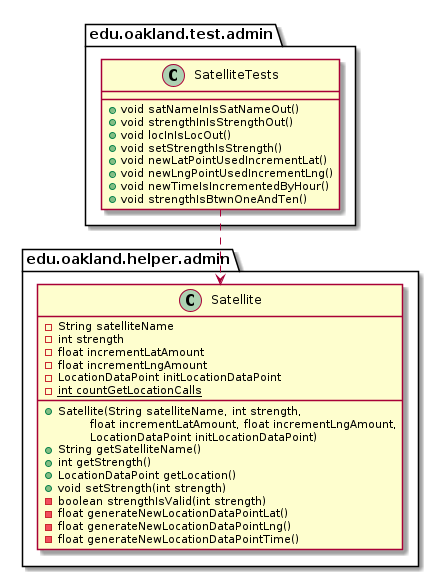

The diagram above was rendered by PlantUML. Its source (embedded in the PNG):
@startuml SatelliteTests_DirectDependencies


package edu.oakland.test.admin {
    class SatelliteTests {
       + void satNameInIsSatNameOut()
       + void strengthInIsStrengthOut()
       + void locInIsLocOut()
       + void setStrengthIsStrength()
       + void newLatPointUsedIncrementLat()
       + void newLngPointUsedIncrementLng()
       + void newTimeIsIncrementedByHour()
       + void strengthIsBtwnOneAndTen()
    }
}



package edu.oakland.helper.admin {
    class Satellite {
        - String satelliteName
        - int strength
        - float incrementLatAmount
        - float incrementLngAmount
        - LocationDataPoint initLocationDataPoint
        {static} - int countGetLocationCalls
        __
        + Satellite(String satelliteName, int strength,
        \tfloat incrementLatAmount, float incrementLngAmount,
        \tLocationDataPoint initLocationDataPoint)
        + String getSatelliteName()
        + int getStrength()
        + LocationDataPoint getLocation()
        + void setStrength(int strength)
        - boolean strengthIsValid(int strength)
        - float generateNewLocationDataPointLat()
        - float generateNewLocationDataPointLng()
        - float generateNewLocationDataPointTime()
    }
}

SatelliteTests ..> Satellite



@enduml